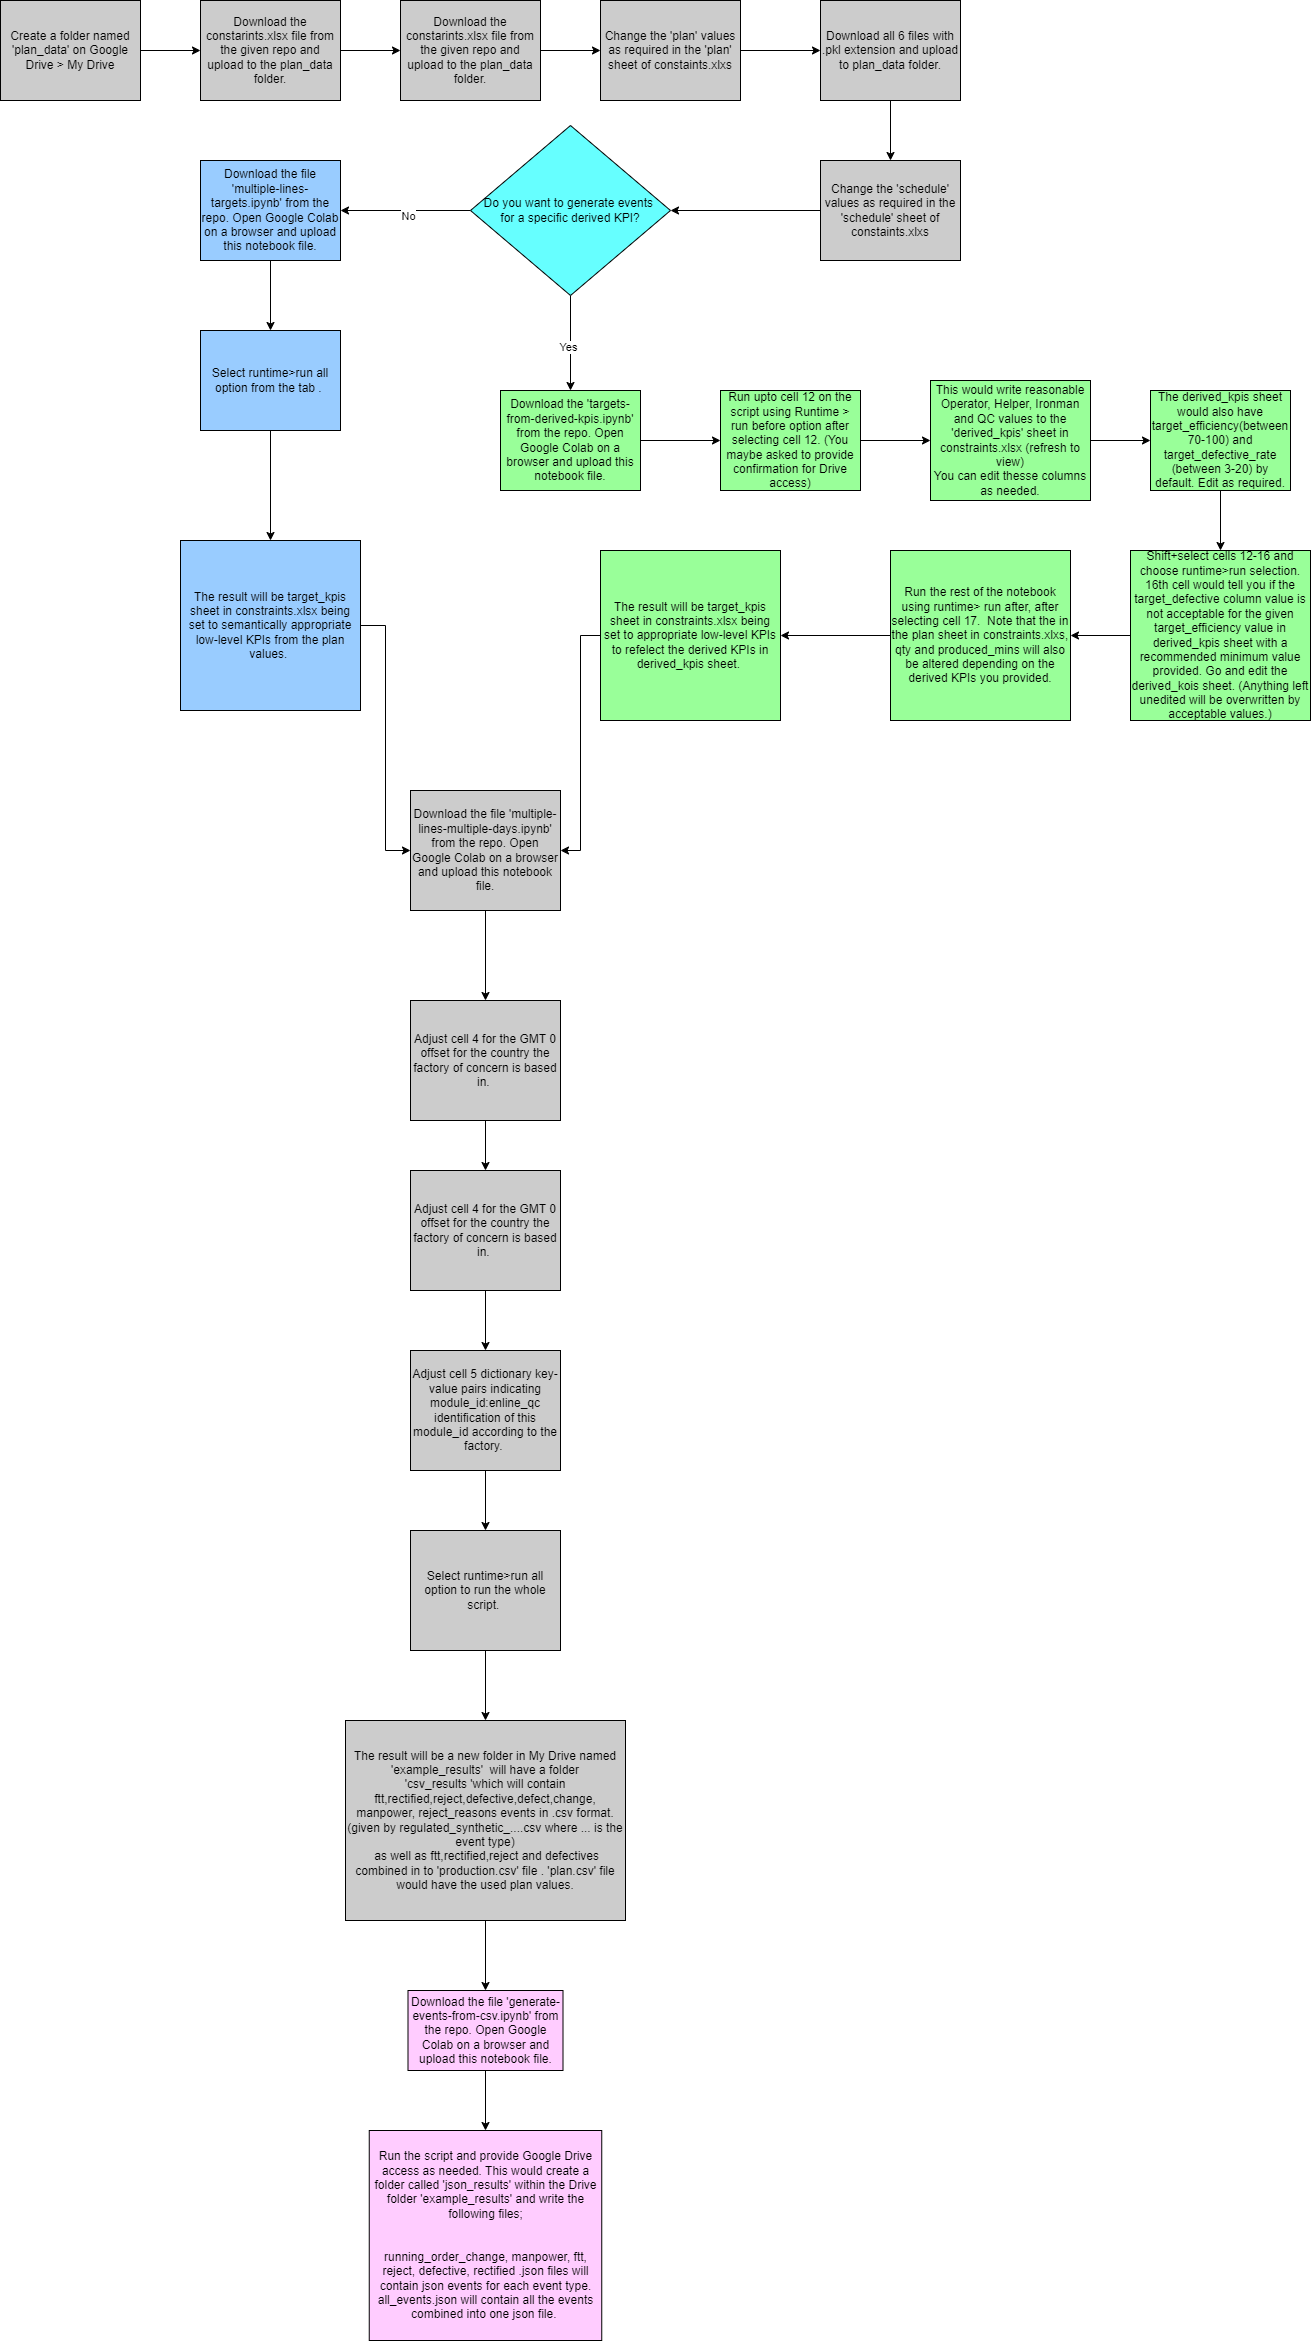

The diagram above was exported from draw.io. Its source (the exported page's mxGraphModel, read from the mxfile embedded in the PNG):
<mxGraphModel dx="4300" dy="1740" grid="1" gridSize="10" guides="1" tooltips="1" connect="1" arrows="1" fold="1" page="1" pageScale="1" pageWidth="850" pageHeight="1100" math="0" shadow="0">
  <root>
    <mxCell id="0" />
    <mxCell id="1" parent="0" />
    <mxCell id="ZRda8yPoDgo693Llm1I6-3" style="edgeStyle=orthogonalEdgeStyle;rounded=0;orthogonalLoop=1;jettySize=auto;html=1;entryX=0;entryY=0.5;entryDx=0;entryDy=0;" parent="1" source="ZRda8yPoDgo693Llm1I6-1" target="ZRda8yPoDgo693Llm1I6-2" edge="1">
      <mxGeometry relative="1" as="geometry" />
    </mxCell>
    <mxCell id="ZRda8yPoDgo693Llm1I6-1" value="Create a folder named 'plan_data' on Google Drive &amp;gt; My Drive" style="rounded=0;whiteSpace=wrap;html=1;fillColor=#CCCCCC;" parent="1" vertex="1">
      <mxGeometry x="40" y="40" width="140" height="100" as="geometry" />
    </mxCell>
    <mxCell id="ZRda8yPoDgo693Llm1I6-5" style="edgeStyle=orthogonalEdgeStyle;rounded=0;orthogonalLoop=1;jettySize=auto;html=1;entryX=0;entryY=0.5;entryDx=0;entryDy=0;" parent="1" source="ZRda8yPoDgo693Llm1I6-2" target="ZRda8yPoDgo693Llm1I6-4" edge="1">
      <mxGeometry relative="1" as="geometry" />
    </mxCell>
    <mxCell id="ZRda8yPoDgo693Llm1I6-2" value="Download the constarints.xlsx file from the given repo and upload to the plan_data folder." style="rounded=0;whiteSpace=wrap;html=1;fillColor=#CCCCCC;" parent="1" vertex="1">
      <mxGeometry x="240" y="40" width="140" height="100" as="geometry" />
    </mxCell>
    <mxCell id="ZRda8yPoDgo693Llm1I6-7" style="edgeStyle=orthogonalEdgeStyle;rounded=0;orthogonalLoop=1;jettySize=auto;html=1;entryX=0;entryY=0.5;entryDx=0;entryDy=0;" parent="1" source="ZRda8yPoDgo693Llm1I6-4" target="ZRda8yPoDgo693Llm1I6-6" edge="1">
      <mxGeometry relative="1" as="geometry" />
    </mxCell>
    <mxCell id="ZRda8yPoDgo693Llm1I6-4" value="Download the constarints.xlsx file from the given repo and upload to the plan_data folder." style="rounded=0;whiteSpace=wrap;html=1;fillColor=#CCCCCC;" parent="1" vertex="1">
      <mxGeometry x="440" y="40" width="140" height="100" as="geometry" />
    </mxCell>
    <mxCell id="ZRda8yPoDgo693Llm1I6-20" style="edgeStyle=orthogonalEdgeStyle;rounded=0;orthogonalLoop=1;jettySize=auto;html=1;entryX=0;entryY=0.5;entryDx=0;entryDy=0;" parent="1" source="ZRda8yPoDgo693Llm1I6-6" target="ZRda8yPoDgo693Llm1I6-8" edge="1">
      <mxGeometry relative="1" as="geometry" />
    </mxCell>
    <mxCell id="ZRda8yPoDgo693Llm1I6-6" value="Change the 'plan' values as required in the 'plan' sheet of constaints.xlxs" style="rounded=0;whiteSpace=wrap;html=1;fillColor=#CCCCCC;" parent="1" vertex="1">
      <mxGeometry x="640" y="40" width="140" height="100" as="geometry" />
    </mxCell>
    <mxCell id="ZRda8yPoDgo693Llm1I6-11" style="edgeStyle=orthogonalEdgeStyle;rounded=0;orthogonalLoop=1;jettySize=auto;html=1;entryX=1;entryY=0.5;entryDx=0;entryDy=0;" parent="1" source="ZRda8yPoDgo693Llm1I6-18" target="ZRda8yPoDgo693Llm1I6-10" edge="1">
      <mxGeometry relative="1" as="geometry" />
    </mxCell>
    <mxCell id="ZRda8yPoDgo693Llm1I6-21" style="edgeStyle=orthogonalEdgeStyle;rounded=0;orthogonalLoop=1;jettySize=auto;html=1;entryX=0.5;entryY=0;entryDx=0;entryDy=0;" parent="1" source="ZRda8yPoDgo693Llm1I6-8" target="ZRda8yPoDgo693Llm1I6-18" edge="1">
      <mxGeometry relative="1" as="geometry" />
    </mxCell>
    <mxCell id="ZRda8yPoDgo693Llm1I6-8" value="Download all 6 files with .pkl extension and upload to plan_data folder." style="rounded=0;whiteSpace=wrap;html=1;fillColor=#CCCCCC;" parent="1" vertex="1">
      <mxGeometry x="860" y="40" width="140" height="100" as="geometry" />
    </mxCell>
    <mxCell id="ZRda8yPoDgo693Llm1I6-14" style="edgeStyle=orthogonalEdgeStyle;rounded=0;orthogonalLoop=1;jettySize=auto;html=1;" parent="1" source="ZRda8yPoDgo693Llm1I6-10" target="ZRda8yPoDgo693Llm1I6-13" edge="1">
      <mxGeometry relative="1" as="geometry" />
    </mxCell>
    <mxCell id="ZRda8yPoDgo693Llm1I6-15" value="No" style="edgeLabel;html=1;align=center;verticalAlign=middle;resizable=0;points=[];" parent="ZRda8yPoDgo693Llm1I6-14" connectable="0" vertex="1">
      <mxGeometry x="-0.0141" y="4" relative="1" as="geometry">
        <mxPoint as="offset" />
      </mxGeometry>
    </mxCell>
    <mxCell id="ZRda8yPoDgo693Llm1I6-22" style="edgeStyle=orthogonalEdgeStyle;rounded=0;orthogonalLoop=1;jettySize=auto;html=1;entryX=0.5;entryY=0;entryDx=0;entryDy=0;" parent="1" source="ZRda8yPoDgo693Llm1I6-10" target="ZRda8yPoDgo693Llm1I6-17" edge="1">
      <mxGeometry relative="1" as="geometry" />
    </mxCell>
    <mxCell id="YytJ3erTZvzRGtQLHRuF-12" value="Yes" style="edgeLabel;html=1;align=center;verticalAlign=middle;resizable=0;points=[];" parent="ZRda8yPoDgo693Llm1I6-22" connectable="0" vertex="1">
      <mxGeometry x="0.0232" y="-4" relative="1" as="geometry">
        <mxPoint as="offset" />
      </mxGeometry>
    </mxCell>
    <mxCell id="ZRda8yPoDgo693Llm1I6-10" value="Do you want to generate events&amp;nbsp;&lt;div&gt;for a specific derived KPI?&lt;/div&gt;" style="rhombus;whiteSpace=wrap;html=1;fillColor=#66FFFF;" parent="1" vertex="1">
      <mxGeometry x="510" y="165" width="200" height="170" as="geometry" />
    </mxCell>
    <mxCell id="YytJ3erTZvzRGtQLHRuF-14" style="edgeStyle=orthogonalEdgeStyle;rounded=0;orthogonalLoop=1;jettySize=auto;html=1;entryX=0.5;entryY=0;entryDx=0;entryDy=0;" parent="1" source="ZRda8yPoDgo693Llm1I6-13" target="YytJ3erTZvzRGtQLHRuF-13" edge="1">
      <mxGeometry relative="1" as="geometry" />
    </mxCell>
    <mxCell id="ZRda8yPoDgo693Llm1I6-13" value="Download the file 'multiple-lines-targets.ipynb' from the repo. Open Google Colab on a browser and upload this notebook file." style="rounded=0;whiteSpace=wrap;html=1;fillColor=#99CCFF;" parent="1" vertex="1">
      <mxGeometry x="240" y="200" width="140" height="100" as="geometry" />
    </mxCell>
    <mxCell id="YytJ3erTZvzRGtQLHRuF-19" style="edgeStyle=orthogonalEdgeStyle;rounded=0;orthogonalLoop=1;jettySize=auto;html=1;entryX=0;entryY=0.5;entryDx=0;entryDy=0;" parent="1" source="ZRda8yPoDgo693Llm1I6-17" target="ZRda8yPoDgo693Llm1I6-23" edge="1">
      <mxGeometry relative="1" as="geometry" />
    </mxCell>
    <mxCell id="ZRda8yPoDgo693Llm1I6-17" value="Download the 'targets-from-derived-kpis.ipynb' from the repo. Open Google Colab on a browser and upload this notebook file." style="rounded=0;whiteSpace=wrap;html=1;fillColor=#99FF99;" parent="1" vertex="1">
      <mxGeometry x="540" y="430" width="140" height="100" as="geometry" />
    </mxCell>
    <mxCell id="ZRda8yPoDgo693Llm1I6-18" value="Change the 'schedule' values as required in the 'schedule' sheet of constaints.xlxs" style="rounded=0;whiteSpace=wrap;html=1;fillColor=#CCCCCC;" parent="1" vertex="1">
      <mxGeometry x="860" y="200" width="140" height="100" as="geometry" />
    </mxCell>
    <mxCell id="YytJ3erTZvzRGtQLHRuF-20" style="edgeStyle=orthogonalEdgeStyle;rounded=0;orthogonalLoop=1;jettySize=auto;html=1;" parent="1" source="ZRda8yPoDgo693Llm1I6-23" target="YytJ3erTZvzRGtQLHRuF-2" edge="1">
      <mxGeometry relative="1" as="geometry" />
    </mxCell>
    <mxCell id="ZRda8yPoDgo693Llm1I6-23" value="Run upto cell 12 on the script using Runtime &amp;gt; run before option after selecting cell 12. (You maybe asked to provide confirmation for Drive access)" style="rounded=0;whiteSpace=wrap;html=1;fillColor=#99FF99;" parent="1" vertex="1">
      <mxGeometry x="760" y="430" width="140" height="100" as="geometry" />
    </mxCell>
    <mxCell id="YytJ3erTZvzRGtQLHRuF-21" style="edgeStyle=orthogonalEdgeStyle;rounded=0;orthogonalLoop=1;jettySize=auto;html=1;" parent="1" source="YytJ3erTZvzRGtQLHRuF-2" target="YytJ3erTZvzRGtQLHRuF-4" edge="1">
      <mxGeometry relative="1" as="geometry" />
    </mxCell>
    <mxCell id="YytJ3erTZvzRGtQLHRuF-2" value="This would write reasonable Operator, Helper, Ironman and QC values to the 'derived_kpis' sheet in constraints.xlsx (refresh to view)&lt;div&gt;You can edit thesse columns as needed.&lt;/div&gt;" style="rounded=0;whiteSpace=wrap;html=1;fillColor=#99FF99;" parent="1" vertex="1">
      <mxGeometry x="970" y="420" width="160" height="120" as="geometry" />
    </mxCell>
    <mxCell id="YytJ3erTZvzRGtQLHRuF-7" style="edgeStyle=orthogonalEdgeStyle;rounded=0;orthogonalLoop=1;jettySize=auto;html=1;entryX=0.5;entryY=0;entryDx=0;entryDy=0;" parent="1" source="YytJ3erTZvzRGtQLHRuF-4" target="YytJ3erTZvzRGtQLHRuF-6" edge="1">
      <mxGeometry relative="1" as="geometry" />
    </mxCell>
    <mxCell id="YytJ3erTZvzRGtQLHRuF-4" value="The derived_kpis sheet would also have target_efficiency(between 70-100) and target_defective_rate (between 3-20) by default. Edit as required." style="rounded=0;whiteSpace=wrap;html=1;fillColor=#99FF99;" parent="1" vertex="1">
      <mxGeometry x="1190" y="430" width="140" height="100" as="geometry" />
    </mxCell>
    <mxCell id="YytJ3erTZvzRGtQLHRuF-22" style="edgeStyle=orthogonalEdgeStyle;rounded=0;orthogonalLoop=1;jettySize=auto;html=1;entryX=1;entryY=0.5;entryDx=0;entryDy=0;" parent="1" source="YytJ3erTZvzRGtQLHRuF-6" target="YytJ3erTZvzRGtQLHRuF-8" edge="1">
      <mxGeometry relative="1" as="geometry" />
    </mxCell>
    <mxCell id="YytJ3erTZvzRGtQLHRuF-6" value="Shift+select cells 12-16 and choose runtime&amp;gt;run selection. 16th cell would tell you if the target_defective column value is not acceptable for the given target_efficiency value in derived_kpis sheet with a recommended minimum value provided. Go and edit the derived_kois sheet. (Anything left unedited will be overwritten by acceptable values.)" style="rounded=0;whiteSpace=wrap;html=1;fillColor=#99FF99;" parent="1" vertex="1">
      <mxGeometry x="1170" y="590" width="180" height="170" as="geometry" />
    </mxCell>
    <mxCell id="YytJ3erTZvzRGtQLHRuF-23" style="edgeStyle=orthogonalEdgeStyle;rounded=0;orthogonalLoop=1;jettySize=auto;html=1;" parent="1" source="YytJ3erTZvzRGtQLHRuF-8" target="YytJ3erTZvzRGtQLHRuF-10" edge="1">
      <mxGeometry relative="1" as="geometry" />
    </mxCell>
    <mxCell id="YytJ3erTZvzRGtQLHRuF-8" value="Run the rest of the notebook using runtime&amp;gt; run after, after selecting cell 17.&amp;nbsp; Note that the in the plan sheet in constraints.xlxs, qty and produced_mins will also be altered depending on the derived KPIs you provided." style="rounded=0;whiteSpace=wrap;html=1;fillColor=#99FF99;" parent="1" vertex="1">
      <mxGeometry x="930" y="590" width="180" height="170" as="geometry" />
    </mxCell>
    <mxCell id="YytJ3erTZvzRGtQLHRuF-26" style="edgeStyle=orthogonalEdgeStyle;rounded=0;orthogonalLoop=1;jettySize=auto;html=1;entryX=1;entryY=0.5;entryDx=0;entryDy=0;" parent="1" source="YytJ3erTZvzRGtQLHRuF-10" target="YytJ3erTZvzRGtQLHRuF-24" edge="1">
      <mxGeometry relative="1" as="geometry" />
    </mxCell>
    <mxCell id="YytJ3erTZvzRGtQLHRuF-10" value="The result will be target_kpis sheet in constraints.xlsx being set to appropriate low-level KPIs to refelect the derived KPIs in derived_kpis sheet.&amp;nbsp;" style="rounded=0;whiteSpace=wrap;html=1;fillColor=#99FF99;" parent="1" vertex="1">
      <mxGeometry x="640" y="590" width="180" height="170" as="geometry" />
    </mxCell>
    <mxCell id="YytJ3erTZvzRGtQLHRuF-17" style="edgeStyle=orthogonalEdgeStyle;rounded=0;orthogonalLoop=1;jettySize=auto;html=1;entryX=0.5;entryY=0;entryDx=0;entryDy=0;" parent="1" source="YytJ3erTZvzRGtQLHRuF-13" target="YytJ3erTZvzRGtQLHRuF-15" edge="1">
      <mxGeometry relative="1" as="geometry" />
    </mxCell>
    <mxCell id="YytJ3erTZvzRGtQLHRuF-13" value="Select runtime&amp;gt;run all option from the tab .&amp;nbsp;" style="rounded=0;whiteSpace=wrap;html=1;fillColor=#99CCFF;" parent="1" vertex="1">
      <mxGeometry x="240" y="370" width="140" height="100" as="geometry" />
    </mxCell>
    <mxCell id="YytJ3erTZvzRGtQLHRuF-25" style="edgeStyle=orthogonalEdgeStyle;rounded=0;orthogonalLoop=1;jettySize=auto;html=1;entryX=0;entryY=0.5;entryDx=0;entryDy=0;" parent="1" source="YytJ3erTZvzRGtQLHRuF-15" target="YytJ3erTZvzRGtQLHRuF-24" edge="1">
      <mxGeometry relative="1" as="geometry" />
    </mxCell>
    <mxCell id="YytJ3erTZvzRGtQLHRuF-15" value="The result will be target_kpis sheet in constraints.xlsx being set to semantically appropriate low-level KPIs from the plan values.&amp;nbsp;" style="rounded=0;whiteSpace=wrap;html=1;fillColor=#99CCFF;" parent="1" vertex="1">
      <mxGeometry x="220" y="580" width="180" height="170" as="geometry" />
    </mxCell>
    <mxCell id="YytJ3erTZvzRGtQLHRuF-28" style="edgeStyle=orthogonalEdgeStyle;rounded=0;orthogonalLoop=1;jettySize=auto;html=1;entryX=0.5;entryY=0;entryDx=0;entryDy=0;" parent="1" source="YytJ3erTZvzRGtQLHRuF-24" target="YytJ3erTZvzRGtQLHRuF-27" edge="1">
      <mxGeometry relative="1" as="geometry" />
    </mxCell>
    <mxCell id="YytJ3erTZvzRGtQLHRuF-24" value="Download the file 'multiple-lines-multiple-days.ipynb' from the repo. Open Google Colab on a browser and upload this notebook file." style="rounded=0;whiteSpace=wrap;html=1;fillColor=#CCCCCC;" parent="1" vertex="1">
      <mxGeometry x="450" y="830" width="150" height="120" as="geometry" />
    </mxCell>
    <mxCell id="YytJ3erTZvzRGtQLHRuF-31" style="edgeStyle=orthogonalEdgeStyle;rounded=0;orthogonalLoop=1;jettySize=auto;html=1;entryX=0.5;entryY=0;entryDx=0;entryDy=0;" parent="1" source="YytJ3erTZvzRGtQLHRuF-27" target="YytJ3erTZvzRGtQLHRuF-29" edge="1">
      <mxGeometry relative="1" as="geometry" />
    </mxCell>
    <mxCell id="YytJ3erTZvzRGtQLHRuF-27" value="Adjust cell 4 for the GMT 0 offset for the country the factory of concern is based in.&amp;nbsp;" style="rounded=0;whiteSpace=wrap;html=1;fillColor=#CCCCCC;" parent="1" vertex="1">
      <mxGeometry x="450" y="1040" width="150" height="120" as="geometry" />
    </mxCell>
    <mxCell id="YytJ3erTZvzRGtQLHRuF-32" style="edgeStyle=orthogonalEdgeStyle;rounded=0;orthogonalLoop=1;jettySize=auto;html=1;entryX=0.5;entryY=0;entryDx=0;entryDy=0;" parent="1" source="YytJ3erTZvzRGtQLHRuF-29" target="YytJ3erTZvzRGtQLHRuF-30" edge="1">
      <mxGeometry relative="1" as="geometry" />
    </mxCell>
    <mxCell id="YytJ3erTZvzRGtQLHRuF-29" value="Adjust cell 4 for the GMT 0 offset for the country the factory of concern is based in.&amp;nbsp;" style="rounded=0;whiteSpace=wrap;html=1;fillColor=#CCCCCC;" parent="1" vertex="1">
      <mxGeometry x="450" y="1210" width="150" height="120" as="geometry" />
    </mxCell>
    <mxCell id="YytJ3erTZvzRGtQLHRuF-34" style="edgeStyle=orthogonalEdgeStyle;rounded=0;orthogonalLoop=1;jettySize=auto;html=1;entryX=0.5;entryY=0;entryDx=0;entryDy=0;" parent="1" source="YytJ3erTZvzRGtQLHRuF-30" target="YytJ3erTZvzRGtQLHRuF-33" edge="1">
      <mxGeometry relative="1" as="geometry" />
    </mxCell>
    <mxCell id="YytJ3erTZvzRGtQLHRuF-30" value="Adjust cell 5 dictionary key-value pairs indicating module_id:enline_qc identification of this module_id according to the factory.&amp;nbsp;" style="rounded=0;whiteSpace=wrap;html=1;fillColor=#CCCCCC;" parent="1" vertex="1">
      <mxGeometry x="450" y="1390" width="150" height="120" as="geometry" />
    </mxCell>
    <mxCell id="YytJ3erTZvzRGtQLHRuF-36" style="edgeStyle=orthogonalEdgeStyle;rounded=0;orthogonalLoop=1;jettySize=auto;html=1;entryX=0.5;entryY=0;entryDx=0;entryDy=0;" parent="1" source="YytJ3erTZvzRGtQLHRuF-33" target="YytJ3erTZvzRGtQLHRuF-35" edge="1">
      <mxGeometry relative="1" as="geometry" />
    </mxCell>
    <mxCell id="YytJ3erTZvzRGtQLHRuF-33" value="Select runtime&amp;gt;run all option to run the whole script.&amp;nbsp;" style="rounded=0;whiteSpace=wrap;html=1;fillColor=#CCCCCC;" parent="1" vertex="1">
      <mxGeometry x="450" y="1570" width="150" height="120" as="geometry" />
    </mxCell>
    <mxCell id="yzgUCX6UWfQt0AhPmFBA-3" style="edgeStyle=orthogonalEdgeStyle;rounded=0;orthogonalLoop=1;jettySize=auto;html=1;entryX=0.5;entryY=0;entryDx=0;entryDy=0;" edge="1" parent="1" source="YytJ3erTZvzRGtQLHRuF-35" target="yzgUCX6UWfQt0AhPmFBA-2">
      <mxGeometry relative="1" as="geometry" />
    </mxCell>
    <mxCell id="YytJ3erTZvzRGtQLHRuF-35" value="The result will be a new folder in My Drive named 'example_results'&amp;nbsp; will have a folder 'csv_results&amp;nbsp;&lt;span style=&quot;background-color: initial;&quot;&gt;'which will contain&lt;/span&gt;&lt;div&gt;&lt;div&gt;ftt,rectified,reject,defective,defect,change, manpower, reject_reasons events in .csv format.&lt;/div&gt;&lt;div&gt;(given by regulated_synthetic_....csv where ... is the event type)&lt;/div&gt;&lt;div&gt;&amp;nbsp;as well as ftt,rectified,reject and defectives combined in to 'production.csv' file . 'plan.csv' file would have the used plan values.&lt;/div&gt;&lt;/div&gt;" style="rounded=0;whiteSpace=wrap;html=1;fillColor=#CCCCCC;" parent="1" vertex="1">
      <mxGeometry x="385" y="1760" width="280" height="200" as="geometry" />
    </mxCell>
    <mxCell id="yzgUCX6UWfQt0AhPmFBA-5" style="edgeStyle=orthogonalEdgeStyle;rounded=0;orthogonalLoop=1;jettySize=auto;html=1;entryX=0.5;entryY=0;entryDx=0;entryDy=0;" edge="1" parent="1" source="yzgUCX6UWfQt0AhPmFBA-2" target="yzgUCX6UWfQt0AhPmFBA-4">
      <mxGeometry relative="1" as="geometry" />
    </mxCell>
    <mxCell id="yzgUCX6UWfQt0AhPmFBA-2" value="Download the file 'generate-events-from-csv.ipynb' from the repo. Open Google Colab on a browser and upload this notebook file." style="rounded=0;whiteSpace=wrap;html=1;fillColor=#FFCCFF;" vertex="1" parent="1">
      <mxGeometry x="447.5" y="2030" width="155" height="80" as="geometry" />
    </mxCell>
    <mxCell id="yzgUCX6UWfQt0AhPmFBA-4" value="Run the script and provide Google Drive access as needed. This would create a folder called 'json_results' within the Drive folder 'example_results' and write the following files;&lt;div&gt;&lt;br&gt;&lt;/div&gt;&lt;div&gt;&lt;br&gt;&lt;/div&gt;&lt;div&gt;&lt;div&gt;running_order_change, manpower, ftt, reject, defective, rectified .json files will contain json events for each event type.&lt;/div&gt;&lt;div&gt;all_events.json will contain all the events combined into one json file.&amp;nbsp;&lt;/div&gt;&lt;/div&gt;" style="rounded=0;whiteSpace=wrap;html=1;fillColor=#FFCCFF;" vertex="1" parent="1">
      <mxGeometry x="408.75" y="2170" width="232.5" height="210" as="geometry" />
    </mxCell>
  </root>
</mxGraphModel>